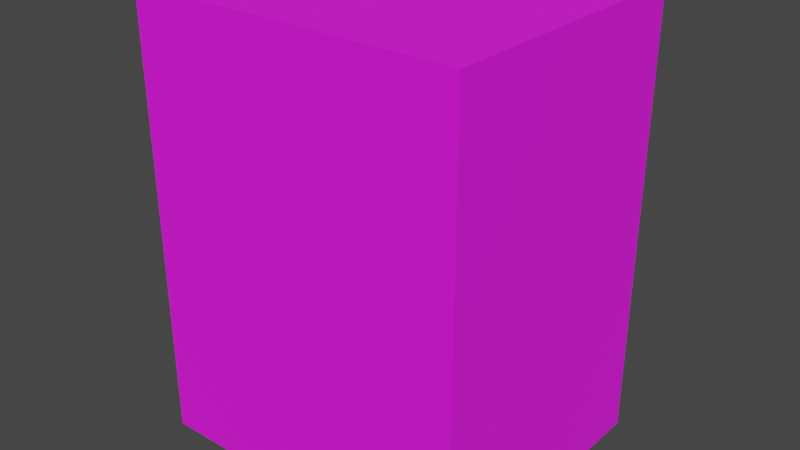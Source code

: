# Source: box_12_icheck.blend  (saved by Blender 2.93.21; exported with 4.5.12 LTS)
import bpy
from mathutils import Matrix  # noqa: F401  (used for matrix-valued properties, if any)

bpy.ops.wm.read_factory_settings(use_empty=True)
scene = bpy.context.scene
scene.name = 'Scene'

# ---- collections
col_collection = bpy.data.collections.new('Collection'); scene.collection.children.link(col_collection)

# ---- images (referenced by path relative to the original .blend; pixels are not part of the script)
import os
ASSET_DIR = os.environ.get("B2B_ASSET_DIR", "")  # directory of the original .blend (textures are referenced by path, not embedded)
HERE = os.path.dirname(os.path.abspath(__file__))  # packed textures are extracted next to this script under _unpacked/

def load_image(name, relpath, width, height, colorspace="sRGB"):
    """Load a texture the original file referenced (path relative to the .blend, or extracted next to this script)."""
    p = next((c for c in (os.path.join(HERE, relpath), os.path.join(ASSET_DIR, relpath)) if relpath and os.path.exists(c)), "")
    if p:
        img = bpy.data.images.load(p, check_existing=True)
        img.name = name
    else:  # same state as the original file: an image datablock whose file is absent (Cycles renders it pink)
        img = bpy.data.images.new(name, width, height)
        img.source = "FILE"
        img.filepath = "//" + (relpath or name)
    img.colorspace_settings.name = colorspace
    return img
img_screenshot_from_2021_08_26_23_13_17_png = load_image('Screenshot from 2021-08-26 23-13-17.png', 'Screenshot from 2021-08-26 23-13-17.png', 1024, 1024, 'sRGB')

# ---- materials (node trees are filled in below, after node groups)
mat_material = bpy.data.materials.new('Material')
mat_material.alpha_threshold = 0.0
mat_material.use_transparent_shadow = False
mat_material.line_color = (0.0, 0.0, 0.0, 1.0)

# ---- material node trees
mat_material.use_nodes = True; mat_material.node_tree.nodes.clear()
_N = mat_material.node_tree.nodes; _L = mat_material.node_tree.links
n0 = _N.new('ShaderNodeOutputMaterial'); n0.name = 'Material Output'; n0.location = (300, 300)
n1 = _N.new('ShaderNodeBsdfPrincipled'); n1.name = 'Principled BSDF'; n1.location = (10, 300)
n1.distribution = 'GGX'
n1.subsurface_method = 'BURLEY'
n1.inputs[2].default_value = 0.9545
n1.inputs[3].default_value = 1.45
n1.inputs[27].default_value = (0.0, 0.0, 0.0, 1.0)
n1.inputs[28].default_value = 1.0
n2 = _N.new('ShaderNodeTexImage'); n2.name = 'Image Texture'; n2.location = (-362, 150)
n2.image = img_screenshot_from_2021_08_26_23_13_17_png
_L.new(n1.outputs[0], n0.inputs[0])
_L.new(n2.outputs[0], n1.inputs[0])
n0.is_active_output = True

# ---- world
world_world = bpy.data.worlds.new('World'); scene.world = world_world
world_world.use_nodes = True; world_world.node_tree.nodes.clear()
_N = world_world.node_tree.nodes; _L = world_world.node_tree.links
n0 = _N.new('ShaderNodeOutputWorld'); n0.name = 'World Output'; n0.location = (300, 300)
n1 = _N.new('ShaderNodeBackground'); n1.name = 'Background'; n1.location = (10, 300)
n1.inputs[0].default_value = (0.05088, 0.05088, 0.05088, 1.0)
_L.new(n1.outputs[0], n0.inputs[0])
n0.is_active_output = True
world_world.color = (0.05088, 0.05088, 0.05088)
world_world.use_sun_shadow = False
world_world.sun_shadow_jitter_overblur = 0.0

# ---- meshes
me_cube = bpy.data.meshes.new('Cube')
me_cube.from_pydata([(0.06, 0.05, 0.1592), (0.06, 0.05, -0.0008295), (0.06, -0.05, 0.1592), (0.06, -0.05, -0.0008295), (-0.06, 0.05, 0.1592), (-0.06, 0.05, -0.0008295), (-0.06, -0.05, 0.1592), (-0.06, -0.05, -0.0008295)], [], [(0, 4, 6, 2), (3, 2, 6, 7), (7, 6, 4, 5), (5, 1, 3, 7), (1, 0, 2, 3), (5, 4, 0, 1)])
_uv = me_cube.uv_layers.new(name='UVMap')
_uv.uv.foreach_set('vector', [0.2594, 0.667, 0.5011, 0.667, 0.5011, 0.9729, 0.2594, 0.9729, 0.5031, 0.3688, 0.5031, 0.6585, 0.2616, 0.6585, 0.2616, 0.3688, 0.2555, 0.3687, 0.2555, 0.665, 0.02577, 0.665, 0.02577, 0.3687, 0.2579, 0.02677, 0.4981, 0.02677, 0.4981, 0.3555, 0.2579, 0.3555, 0.741, 0.3671, 0.741, 0.6609, 0.5045, 0.6609, 0.5045, 0.3671, 0.9836, 0.367, 0.9836, 0.6581, 0.7391, 0.6581, 0.7391, 0.367])
me_cube.materials.append(mat_material)
me_cube.use_remesh_preserve_volume = False
me_cube.use_remesh_preserve_attributes = False
me_cube.use_mirror_vertex_groups = False
me_cube.update()

# ---- objects
ob_cube = bpy.data.objects.new('Cube', me_cube)

# ---- transforms, parenting, visibility, modifiers, constraints
ob_cube.location = (0.0, 0.0, 0.0)
ob_cube.lock_rotations_4d = False
ob_cube.empty_display_type = 'ARROWS'
ob_cube.lineart.crease_threshold = 0.0

# ---- collection membership
col_collection.objects.link(ob_cube)

# ---- scene / render settings (as saved in the file)
scene.frame_start = 1; scene.frame_end = 250; scene.frame_set(1)
scene.render.engine = 'BLENDER_EEVEE_NEXT'
scene.cycles.use_denoising = False
scene.cycles.samples = 128
scene.cycles.sampling_pattern = 'TABULATED_SOBOL'
scene.cycles.use_adaptive_sampling = False
scene.cycles.use_light_tree = False
scene.view_settings.view_transform = 'Filmic'
bpy.context.view_layer.update()

# ---- added for rendering (the .blend has no active camera and no usable light): camera, sun
cam_auto = bpy.data.cameras.new('AutoCamera')
cam_auto.lens = 50.0
cam_auto.sensor_width = 36.0
cam_auto.clip_end = 1000.0
ob_auto_camera = bpy.data.objects.new('AutoCamera', cam_auto)
scene.collection.objects.link(ob_auto_camera)
ob_auto_camera.location = (0.206887, -0.248264, 0.24468)
ob_auto_camera.rotation_euler = (1.09748, -7.21219e-08, 0.694738)
scene.camera = ob_auto_camera
light_auto_sun = bpy.data.lights.new('AutoSun', 'SUN')
light_auto_sun.energy = 3.0
light_auto_sun.angle = 0.0523599
ob_auto_sun = bpy.data.objects.new('AutoSun', light_auto_sun)
scene.collection.objects.link(ob_auto_sun)
ob_auto_sun.rotation_euler = (0.872665, 0.174533, 0.523599)
bpy.context.view_layer.update()
